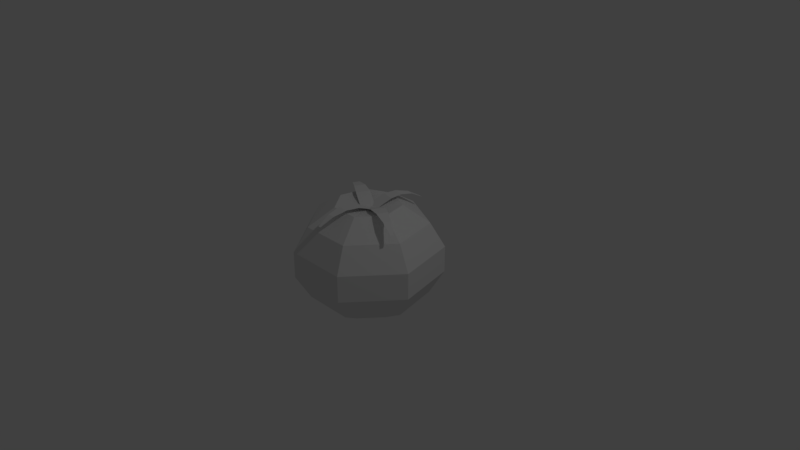 # Source: tomato.blend  (saved by Blender 2.79.0; exported with 4.5.12 LTS)
import bpy
from mathutils import Matrix  # noqa: F401  (used for matrix-valued properties, if any)

bpy.ops.wm.read_factory_settings(use_empty=True)
scene = bpy.context.scene
scene.name = 'Scene'

# ---- collections
col_collection_1 = bpy.data.collections.new('Collection 1'); scene.collection.children.link(col_collection_1)

# ---- world
world_world = bpy.data.worlds.new('World'); scene.world = world_world
world_world.color = (0.05088, 0.05088, 0.05088)
world_world.use_sun_shadow = False
world_world.sun_shadow_jitter_overblur = 0.0
world_world.cycles.sampling_method = 'MANUAL'

# ---- cameras
cam_camera = bpy.data.cameras.new('Camera')
cam_camera.clip_end = 100.0
cam_camera.lens = 35.0
cam_camera.sensor_width = 32.0
cam_camera.sensor_height = 18.0
cam_camera.ortho_scale = 7.314
cam_camera.dof.focus_distance = 0.0
cam_camera.dof.aperture_fstop = 128.0

# ---- lights
light_lamp = bpy.data.lights.new('Lamp', 'POINT')
light_lamp.transmission_factor = 0.0
light_lamp.cutoff_distance = 30.0
light_lamp.energy = 100.0
light_lamp.shadow_buffer_clip_start = 1.001
light_lamp.shadow_soft_size = 0.1
light_lamp.shadow_maximum_resolution = 0.006
light_lamp.use_absolute_resolution = True

# ---- meshes
me_sphere = bpy.data.meshes.new('Sphere')
me_sphere.from_pydata([(0.0, 0.4339, 0.901), (0.0, 0.7818, 0.6235), (0.0, 0.9749, 0.2225), (0.0, 0.9749, -0.2225), (0.0, 0.7818, -0.6235), (0.0, 0.4339, -0.901), (-1.181e-07, 5.685e-08, 0.826), (0.3392, 0.2705, 0.901), (0.6113, 0.4875, 0.6235), (0.7622, 0.6079, 0.2225), (0.7622, 0.6079, -0.2225), (0.6113, 0.4875, -0.6235), (0.3392, 0.2705, -0.901), (0.423, -0.09655, 0.901), (0.7622, -0.174, 0.6235), (0.9505, -0.2169, 0.2225), (0.9505, -0.2169, -0.2225), (0.7622, -0.174, -0.6235), (0.423, -0.09655, -0.901), (0.1883, -0.3909, 0.901), (0.3392, -0.7044, 0.6235), (0.423, -0.8784, 0.2225), (0.423, -0.8784, -0.2225), (0.3392, -0.7044, -0.6235), (0.1883, -0.3909, -0.901), (-0.1883, -0.3909, 0.901), (-0.3392, -0.7044, 0.6235), (-0.423, -0.8784, 0.2225), (-0.423, -0.8784, -0.2225), (-0.3392, -0.7044, -0.6235), (-0.1883, -0.3909, -0.901), (0.0, 1.51e-07, -1.0), (-0.423, -0.09655, 0.901), (-0.7622, -0.174, 0.6235), (-0.9505, -0.2169, 0.2225), (-0.9505, -0.2169, -0.2225), (-0.7622, -0.174, -0.6235), (-0.423, -0.09655, -0.901), (-0.3392, 0.2705, 0.901), (-0.6113, 0.4875, 0.6235), (-0.7622, 0.6079, 0.2225), (-0.7622, 0.6079, -0.2225), (-0.6113, 0.4875, -0.6235), (-0.3392, 0.2705, -0.901), (-0.07955, -0.2463, 0.9578), (0.1075, -0.2463, 0.9578), (-0.07955, 0.01503, 0.8265), (0.1075, 0.01503, 0.8265), (-0.06036, -0.4198, 0.9793), (0.0883, -0.4198, 0.9793), (-0.03517, -0.6096, 0.9374), (0.0631, -0.6096, 0.9374), (-0.004824, -0.7943, 0.8279), (0.03276, -0.7943, 0.8279), (0.2357, -0.1704, 0.9578), (0.3135, -0.0003417, 0.9578), (-0.001949, -0.06174, 0.8265), (0.07584, 0.1084, 0.8265), (0.4014, -0.2251, 0.9793), (0.4633, -0.08992, 0.9793), (0.5846, -0.2812, 0.9374), (0.6255, -0.1918, 0.9374), (0.7652, -0.3304, 0.8279), (0.7808, -0.2962, 0.8279), (-0.1851, 0.1966, 0.9578), (-0.2693, 0.02962, 0.9578), (0.04827, 0.0788, 0.8265), (-0.03603, -0.08817, 0.8265), (-0.3485, 0.2576, 0.9793), (-0.4155, 0.1249, 0.9793), (-0.5294, 0.3207, 0.9374), (-0.5737, 0.233, 0.9374), (0.1731, 0.2362, 0.9578), (-0.008851, 0.2735, 0.9578), (0.1125, 0.01736, 0.8265), (-0.06941, 0.05466, 0.8265), (0.1946, 0.3852, 0.9793), (0.05, 0.4148, 0.9793), (0.2141, 0.5491, 0.9374), (0.1185, 0.5687, 0.9374), (0.2274, 0.7098, 0.8279), (0.1908, 0.7173, 0.8279)], [], [(31, 5, 12), (4, 3, 10, 11), (2, 1, 8, 9), (0, 6, 7), (5, 4, 11, 12), (3, 2, 9, 10), (1, 0, 7, 8), (31, 12, 18), (11, 10, 16, 17), (9, 8, 14, 15), (7, 6, 13), (12, 11, 17, 18), (10, 9, 15, 16), (8, 7, 13, 14), (31, 18, 24), (17, 16, 22, 23), (15, 14, 20, 21), (13, 6, 19), (18, 17, 23, 24), (16, 15, 21, 22), (14, 13, 19, 20), (21, 20, 26, 27), (19, 6, 25), (24, 23, 29, 30), (22, 21, 27, 28), (20, 19, 25, 26), (31, 24, 30), (23, 22, 28, 29), (30, 29, 36, 37), (28, 27, 34, 35), (26, 25, 32, 33), (31, 30, 37), (29, 28, 35, 36), (27, 26, 33, 34), (25, 6, 32), (37, 36, 42, 43), (35, 34, 40, 41), (33, 32, 38, 39), (31, 37, 43), (36, 35, 41, 42), (34, 33, 39, 40), (32, 6, 38), (39, 38, 0, 1), (31, 43, 5), (42, 41, 3, 4), (40, 39, 1, 2), (38, 6, 0), (43, 42, 4, 5), (41, 40, 2, 3), (44, 45, 47, 46), (45, 44, 48, 49), (49, 48, 50, 51), (51, 50, 52, 53), (54, 55, 57, 56), (55, 54, 58, 59), (59, 58, 60, 61), (61, 60, 62, 63), (64, 65, 67, 66), (65, 64, 68, 69), (69, 68, 70, 71), (72, 73, 75, 74), (73, 72, 76, 77), (77, 76, 78, 79), (79, 78, 80, 81)])
_uv = me_sphere.uv_layers.new(name='UVMap')
_uv.uv.foreach_set('vector', [0.2027, 0.1976, 0.2277, 0.3071, 0.3039, 0.2463, 0.3231, 0.5928, 0.2193, 0.5928, 0.2193, 0.7901, 0.3231, 0.751, 0.1041, 0.5928, 0.0002491, 0.5928, 0.0002491, 0.751, 0.1041, 0.7901, 0.6129, 0.3071, 0.588, 0.1976, 0.6892, 0.2463, 0.2277, 0.3071, 0.2477, 0.3949, 0.385, 0.2854, 0.3039, 0.2463, 0.2193, 0.5928, 0.1041, 0.5928, 0.1041, 0.7901, 0.2193, 0.7901, 0.633, 0.3949, 0.6129, 0.3071, 0.6892, 0.2463, 0.7703, 0.2854, 0.2027, 0.1976, 0.3039, 0.2463, 0.3039, 0.1489, 0.9698, 0.749, 0.866, 0.7802, 0.866, 0.5667, 0.9698, 0.5778, 0.7507, 0.7802, 0.6469, 0.749, 0.6469, 0.5778, 0.7507, 0.5667, 0.6892, 0.2463, 0.588, 0.1976, 0.6892, 0.1489, 0.3039, 0.2463, 0.385, 0.2854, 0.385, 0.1098, 0.3039, 0.1489, 0.866, 0.7802, 0.7507, 0.7802, 0.7507, 0.5667, 0.866, 0.5667, 0.7703, 0.2854, 0.6892, 0.2463, 0.6892, 0.1489, 0.7703, 0.1098, 0.2027, 0.1976, 0.3039, 0.1489, 0.2277, 0.08807, 0.9698, 0.5778, 0.866, 0.5667, 0.866, 0.3954, 0.9698, 0.4405, 0.7507, 0.5667, 0.6469, 0.5778, 0.6469, 0.4405, 0.7507, 0.3954, 0.6892, 0.1489, 0.588, 0.1976, 0.6129, 0.08807, 0.3039, 0.1489, 0.385, 0.1098, 0.2477, 0.0002491, 0.2277, 0.08807, 0.866, 0.5667, 0.7507, 0.5667, 0.7507, 0.3954, 0.866, 0.3954, 0.7703, 0.1098, 0.6892, 0.1489, 0.6129, 0.08807, 0.633, 0.0002491, 0.4274, 0.9998, 0.3236, 0.9781, 0.3236, 0.8024, 0.4274, 0.7807, 0.6129, 0.08807, 0.588, 0.1976, 0.5179, 0.1098, 0.2277, 0.08807, 0.2477, 0.0002491, 0.07646, 0.03934, 0.1326, 0.1098, 0.5426, 0.9998, 0.4274, 0.9998, 0.4274, 0.7807, 0.5426, 0.7807, 0.633, 0.0002491, 0.6129, 0.08807, 0.5179, 0.1098, 0.4617, 0.03934, 0.2027, 0.1976, 0.2277, 0.08807, 0.1326, 0.1098, 0.6464, 0.9781, 0.5426, 0.9998, 0.5426, 0.7807, 0.6464, 0.8024, 0.1326, 0.1098, 0.07646, 0.03934, 0.0002491, 0.1976, 0.09033, 0.1976, 0.5426, 0.3954, 0.4274, 0.3954, 0.4274, 0.5667, 0.5426, 0.5667, 0.4617, 0.03934, 0.5179, 0.1098, 0.4756, 0.1976, 0.3855, 0.1976, 0.2027, 0.1976, 0.1326, 0.1098, 0.09033, 0.1976, 0.6464, 0.4405, 0.5426, 0.3954, 0.5426, 0.5667, 0.6464, 0.5778, 0.4274, 0.3954, 0.3236, 0.4405, 0.3236, 0.5778, 0.4274, 0.5667, 0.5179, 0.1098, 0.588, 0.1976, 0.4756, 0.1976, 0.09033, 0.1976, 0.0002491, 0.1976, 0.07646, 0.3558, 0.1326, 0.2854, 0.5426, 0.5667, 0.4274, 0.5667, 0.4274, 0.7802, 0.5426, 0.7802, 0.3855, 0.1976, 0.4756, 0.1976, 0.5179, 0.2854, 0.4617, 0.3558, 0.2027, 0.1976, 0.09033, 0.1976, 0.1326, 0.2854, 0.6464, 0.5778, 0.5426, 0.5667, 0.5426, 0.7802, 0.6464, 0.749, 0.4274, 0.5667, 0.3236, 0.5778, 0.3236, 0.749, 0.4274, 0.7802, 0.4756, 0.1976, 0.588, 0.1976, 0.5179, 0.2854, 0.4617, 0.3558, 0.5179, 0.2854, 0.6129, 0.3071, 0.633, 0.3949, 0.2027, 0.1976, 0.1326, 0.2854, 0.2277, 0.3071, 0.3231, 0.4345, 0.2193, 0.3954, 0.2193, 0.5928, 0.3231, 0.5928, 0.1041, 0.3954, 0.0002491, 0.4345, 0.0002491, 0.5928, 0.1041, 0.5928, 0.5179, 0.2854, 0.588, 0.1976, 0.6129, 0.3071, 0.1326, 0.2854, 0.07646, 0.3558, 0.2477, 0.3949, 0.2277, 0.3071, 0.2193, 0.3954, 0.1041, 0.3954, 0.1041, 0.5928, 0.2193, 0.5928, 0.1421, 0.839, 0.1421, 0.7906, 0.2098, 0.7906, 0.2098, 0.839, 0.1421, 0.7906, 0.1421, 0.839, 0.09723, 0.8341, 0.09723, 0.7956, 0.09723, 0.7956, 0.09723, 0.8341, 0.04807, 0.8275, 0.04807, 0.8021, 0.04807, 0.8021, 0.04807, 0.8275, 0.0002491, 0.8197, 0.0002491, 0.81, 0.7888, 0.8291, 0.7888, 0.7807, 0.8565, 0.7807, 0.8565, 0.8291, 0.7888, 0.7807, 0.7888, 0.8291, 0.7439, 0.8242, 0.7439, 0.7857, 0.7439, 0.7857, 0.7439, 0.8242, 0.6948, 0.8177, 0.6948, 0.7922, 0.6948, 0.7922, 0.6948, 0.8177, 0.6469, 0.8098, 0.6469, 0.8001, 0.7708, 0.2788, 0.8192, 0.2788, 0.8192, 0.3464, 0.7708, 0.3464, 0.8192, 0.2788, 0.7708, 0.2788, 0.7758, 0.2339, 0.8143, 0.2339, 0.8143, 0.2339, 0.7758, 0.2339, 0.7823, 0.1847, 0.8078, 0.1847, 0.7708, 0.1222, 0.8188, 0.1254, 0.8188, 0.1842, 0.7708, 0.181, 0.8188, 0.1254, 0.7708, 0.1222, 0.7757, 0.08352, 0.8139, 0.08611, 0.8139, 0.08611, 0.7757, 0.08352, 0.7822, 0.04126, 0.8074, 0.04297, 0.8074, 0.04297, 0.7822, 0.04126, 0.79, 0.0002491, 0.7996, 0.0009042])
me_sphere.use_remesh_preserve_volume = False
me_sphere.use_remesh_preserve_attributes = False
me_sphere.use_mirror_vertex_groups = False
me_sphere.use_paint_bone_selection = False
me_sphere.use_paint_mask = True
me_sphere.update()

# ---- objects
ob_sphere = bpy.data.objects.new('Sphere', me_sphere)
ob_lamp = bpy.data.objects.new('Lamp', light_lamp)
ob_camera = bpy.data.objects.new('Camera', cam_camera)

# ---- transforms, parenting, visibility, modifiers, constraints
ob_sphere.location = (0.0, 0.0, 0.0)
ob_sphere.scale = (1.0, 1.0, 0.8012)
ob_sphere.lineart.crease_threshold = 0.0
ob_lamp.location = (4.076, 1.005, 5.904)
ob_lamp.rotation_euler = (0.6503, 0.05522, 1.866)
ob_lamp.lock_rotations_4d = False
ob_lamp.empty_display_type = 'ARROWS'
ob_lamp.color = (0.0, 0.0, 0.0, 0.0)
ob_lamp.lineart.crease_threshold = 0.0
ob_camera.location = (7.481, -6.508, 5.344)
ob_camera.rotation_euler = (1.109, 0.0, 0.8149)
ob_camera.lock_rotations_4d = False
ob_camera.empty_display_type = 'ARROWS'
ob_camera.color = (0.0, 0.0, 0.0, 0.0)
ob_camera.display_type = 'WIRE'
ob_camera.lineart.crease_threshold = 0.0

# ---- collection membership
col_collection_1.objects.link(ob_sphere)
col_collection_1.objects.link(ob_lamp)
col_collection_1.objects.link(ob_camera)

# ---- scene / render settings (as saved in the file)
scene.camera = ob_camera
scene.frame_start = 1; scene.frame_end = 250; scene.frame_set(1)
scene.render.engine = 'BLENDER_EEVEE_NEXT'
scene.render.resolution_percentage = 50
scene.render.dither_intensity = 0.0
scene.cycles.use_denoising = False
scene.cycles.samples = 128
scene.cycles.sampling_pattern = 'TABULATED_SOBOL'
scene.cycles.light_sampling_threshold = 0.0
scene.cycles.use_adaptive_sampling = False
scene.cycles.use_light_tree = False
scene.cycles.blur_glossy = 0.0
scene.cycles.sample_clamp_indirect = 0.0
scene.view_settings.view_transform = 'Standard'
bpy.context.view_layer.update()

